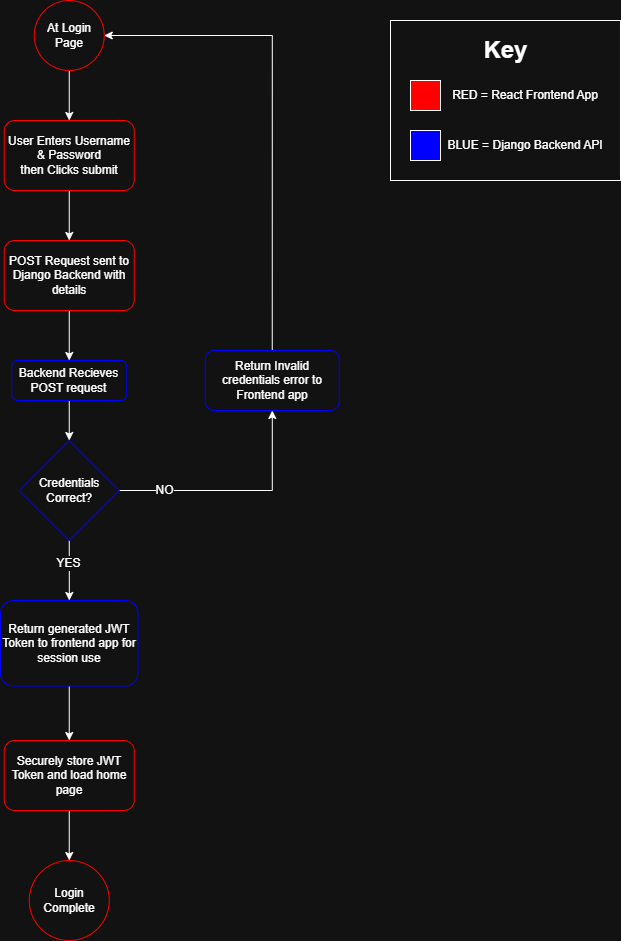

The diagram above was exported from draw.io. Its source (the exported page's mxGraphModel, read from the mxfile embedded in the PNG):
<mxGraphModel dx="2066" dy="1201" grid="1" gridSize="10" guides="1" tooltips="1" connect="1" arrows="1" fold="1" page="1" pageScale="1" pageWidth="827" pageHeight="1169" math="0" shadow="0">
  <root>
    <mxCell id="WIyWlLk6GJQsqaUBKTNV-0" />
    <mxCell id="WIyWlLk6GJQsqaUBKTNV-1" parent="WIyWlLk6GJQsqaUBKTNV-0" />
    <mxCell id="5dqTI75r_0KOCFdDQDcE-16" edge="1" parent="WIyWlLk6GJQsqaUBKTNV-1" source="WIyWlLk6GJQsqaUBKTNV-7" style="edgeStyle=orthogonalEdgeStyle;rounded=0;orthogonalLoop=1;jettySize=auto;html=1;" target="5dqTI75r_0KOCFdDQDcE-15" value="">
      <mxGeometry relative="1" as="geometry" />
    </mxCell>
    <mxCell id="WIyWlLk6GJQsqaUBKTNV-7" parent="WIyWlLk6GJQsqaUBKTNV-1" style="rounded=1;whiteSpace=wrap;html=1;fontSize=12;glass=0;strokeWidth=1;shadow=0;strokeColor=#FF0000;" value="User Enters Username &amp;amp; Password&lt;div&gt;then Clicks submit&lt;/div&gt;" vertex="1">
      <mxGeometry height="70" width="130" x="123.75" y="170" as="geometry" />
    </mxCell>
    <mxCell id="5dqTI75r_0KOCFdDQDcE-14" edge="1" parent="WIyWlLk6GJQsqaUBKTNV-1" source="5dqTI75r_0KOCFdDQDcE-0" style="edgeStyle=orthogonalEdgeStyle;rounded=0;orthogonalLoop=1;jettySize=auto;html=1;" target="WIyWlLk6GJQsqaUBKTNV-7" value="">
      <mxGeometry relative="1" as="geometry" />
    </mxCell>
    <mxCell id="5dqTI75r_0KOCFdDQDcE-0" parent="WIyWlLk6GJQsqaUBKTNV-1" style="ellipse;whiteSpace=wrap;html=1;aspect=fixed;strokeColor=#FF0000;" value="At Login Page" vertex="1">
      <mxGeometry height="70" width="70" x="153.75" y="50" as="geometry" />
    </mxCell>
    <mxCell id="5dqTI75r_0KOCFdDQDcE-12" connectable="0" parent="WIyWlLk6GJQsqaUBKTNV-1" style="group" value="" vertex="1">
      <mxGeometry height="160" width="230" x="510" y="70" as="geometry" />
    </mxCell>
    <mxCell id="5dqTI75r_0KOCFdDQDcE-11" parent="5dqTI75r_0KOCFdDQDcE-12" style="rounded=0;whiteSpace=wrap;html=1;" value="" vertex="1">
      <mxGeometry height="160" width="230" as="geometry" />
    </mxCell>
    <mxCell id="5dqTI75r_0KOCFdDQDcE-2" parent="5dqTI75r_0KOCFdDQDcE-12" style="whiteSpace=wrap;html=1;aspect=fixed;fillColor=#FF0000;" value="" vertex="1">
      <mxGeometry height="30" width="30" x="20" y="60" as="geometry" />
    </mxCell>
    <mxCell id="5dqTI75r_0KOCFdDQDcE-4" parent="5dqTI75r_0KOCFdDQDcE-12" style="text;html=1;whiteSpace=wrap;strokeColor=none;fillColor=none;align=center;verticalAlign=middle;rounded=0;autosize=1;resizable=0;" value="RED = React Frontend App" vertex="1">
      <mxGeometry height="30" width="170" x="50" y="60" as="geometry" />
    </mxCell>
    <mxCell id="5dqTI75r_0KOCFdDQDcE-5" parent="5dqTI75r_0KOCFdDQDcE-12" style="whiteSpace=wrap;html=1;aspect=fixed;fillColor=#0000FF;" value="" vertex="1">
      <mxGeometry height="30" width="30" x="20" y="110" as="geometry" />
    </mxCell>
    <mxCell id="5dqTI75r_0KOCFdDQDcE-7" parent="5dqTI75r_0KOCFdDQDcE-12" style="text;html=1;whiteSpace=wrap;strokeColor=none;fillColor=none;align=center;verticalAlign=middle;rounded=0;autosize=1;resizable=0;" value="BLUE = Django Backend API" vertex="1">
      <mxGeometry height="30" width="180" x="45" y="110" as="geometry" />
    </mxCell>
    <mxCell id="5dqTI75r_0KOCFdDQDcE-10" parent="5dqTI75r_0KOCFdDQDcE-12" style="text;strokeColor=none;fillColor=none;html=1;fontSize=24;fontStyle=1;verticalAlign=middle;align=center;" value="Key" vertex="1">
      <mxGeometry height="40" width="100" x="65" y="10" as="geometry" />
    </mxCell>
    <mxCell id="5dqTI75r_0KOCFdDQDcE-18" edge="1" parent="WIyWlLk6GJQsqaUBKTNV-1" source="5dqTI75r_0KOCFdDQDcE-15" style="edgeStyle=orthogonalEdgeStyle;rounded=0;orthogonalLoop=1;jettySize=auto;html=1;" target="5dqTI75r_0KOCFdDQDcE-17" value="">
      <mxGeometry relative="1" as="geometry" />
    </mxCell>
    <mxCell id="5dqTI75r_0KOCFdDQDcE-15" parent="WIyWlLk6GJQsqaUBKTNV-1" style="rounded=1;whiteSpace=wrap;html=1;fontSize=12;glass=0;strokeWidth=1;shadow=0;strokeColor=#FF0000;" value="POST Request sent to Django Backend with details" vertex="1">
      <mxGeometry height="70" width="130" x="123.75" y="290" as="geometry" />
    </mxCell>
    <mxCell id="5dqTI75r_0KOCFdDQDcE-20" edge="1" parent="WIyWlLk6GJQsqaUBKTNV-1" source="5dqTI75r_0KOCFdDQDcE-17" style="edgeStyle=orthogonalEdgeStyle;rounded=0;orthogonalLoop=1;jettySize=auto;html=1;" target="5dqTI75r_0KOCFdDQDcE-19" value="">
      <mxGeometry relative="1" as="geometry" />
    </mxCell>
    <mxCell id="5dqTI75r_0KOCFdDQDcE-17" parent="WIyWlLk6GJQsqaUBKTNV-1" style="rounded=1;whiteSpace=wrap;html=1;fontSize=12;glass=0;strokeWidth=1;shadow=0;strokeColor=#0000FF;" value="Backend Recieves POST request" vertex="1">
      <mxGeometry height="40" width="115" x="131.25" y="410" as="geometry" />
    </mxCell>
    <mxCell id="5dqTI75r_0KOCFdDQDcE-24" edge="1" parent="WIyWlLk6GJQsqaUBKTNV-1" source="5dqTI75r_0KOCFdDQDcE-19" style="edgeStyle=orthogonalEdgeStyle;rounded=0;orthogonalLoop=1;jettySize=auto;html=1;exitX=1;exitY=0.5;exitDx=0;exitDy=0;" target="5dqTI75r_0KOCFdDQDcE-23">
      <mxGeometry relative="1" as="geometry" />
    </mxCell>
    <mxCell id="5dqTI75r_0KOCFdDQDcE-25" connectable="0" parent="5dqTI75r_0KOCFdDQDcE-24" style="edgeLabel;html=1;align=center;verticalAlign=middle;resizable=0;points=[];" value="&lt;font style=&quot;font-size: 12px;&quot;&gt;NO&lt;/font&gt;" vertex="1">
      <mxGeometry relative="1" x="-0.6137" y="1" as="geometry">
        <mxPoint as="offset" />
      </mxGeometry>
    </mxCell>
    <mxCell id="5dqTI75r_0KOCFdDQDcE-29" edge="1" parent="WIyWlLk6GJQsqaUBKTNV-1" source="5dqTI75r_0KOCFdDQDcE-19" style="edgeStyle=orthogonalEdgeStyle;rounded=0;orthogonalLoop=1;jettySize=auto;html=1;exitX=0.5;exitY=1;exitDx=0;exitDy=0;" target="5dqTI75r_0KOCFdDQDcE-27">
      <mxGeometry relative="1" as="geometry" />
    </mxCell>
    <mxCell id="5dqTI75r_0KOCFdDQDcE-32" connectable="0" parent="5dqTI75r_0KOCFdDQDcE-29" style="edgeLabel;html=1;align=center;verticalAlign=middle;resizable=0;points=[];" value="&lt;font style=&quot;font-size: 12px;&quot;&gt;YES&lt;/font&gt;" vertex="1">
      <mxGeometry relative="1" x="-0.2679" y="-1" as="geometry">
        <mxPoint as="offset" />
      </mxGeometry>
    </mxCell>
    <mxCell id="5dqTI75r_0KOCFdDQDcE-19" parent="WIyWlLk6GJQsqaUBKTNV-1" style="rhombus;whiteSpace=wrap;html=1;strokeColor=#0000FF;" value="Credentials Correct?" vertex="1">
      <mxGeometry height="100" width="100" x="138.75" y="490" as="geometry" />
    </mxCell>
    <mxCell id="5dqTI75r_0KOCFdDQDcE-26" edge="1" parent="WIyWlLk6GJQsqaUBKTNV-1" source="5dqTI75r_0KOCFdDQDcE-23" style="edgeStyle=orthogonalEdgeStyle;rounded=0;orthogonalLoop=1;jettySize=auto;html=1;exitX=0.5;exitY=0;exitDx=0;exitDy=0;entryX=1;entryY=0.5;entryDx=0;entryDy=0;" target="5dqTI75r_0KOCFdDQDcE-0">
      <mxGeometry relative="1" as="geometry" />
    </mxCell>
    <mxCell id="5dqTI75r_0KOCFdDQDcE-23" parent="WIyWlLk6GJQsqaUBKTNV-1" style="rounded=1;whiteSpace=wrap;html=1;fontSize=12;glass=0;strokeWidth=1;shadow=0;strokeColor=#0000FF;" value="Return Invalid credentials error to Frontend app" vertex="1">
      <mxGeometry height="60" width="134" x="324.75" y="400" as="geometry" />
    </mxCell>
    <mxCell id="5dqTI75r_0KOCFdDQDcE-31" edge="1" parent="WIyWlLk6GJQsqaUBKTNV-1" source="5dqTI75r_0KOCFdDQDcE-27" style="edgeStyle=orthogonalEdgeStyle;rounded=0;orthogonalLoop=1;jettySize=auto;html=1;exitX=0.5;exitY=1;exitDx=0;exitDy=0;" target="5dqTI75r_0KOCFdDQDcE-30">
      <mxGeometry relative="1" as="geometry" />
    </mxCell>
    <mxCell id="5dqTI75r_0KOCFdDQDcE-27" parent="WIyWlLk6GJQsqaUBKTNV-1" style="rounded=1;whiteSpace=wrap;html=1;fontSize=12;glass=0;strokeWidth=1;shadow=0;strokeColor=#0000FF;" value="Return generated JWT Token to frontend app for session use" vertex="1">
      <mxGeometry height="85.5" width="137.5" x="120" y="650" as="geometry" />
    </mxCell>
    <mxCell id="5dqTI75r_0KOCFdDQDcE-34" edge="1" parent="WIyWlLk6GJQsqaUBKTNV-1" source="5dqTI75r_0KOCFdDQDcE-30" style="edgeStyle=orthogonalEdgeStyle;rounded=0;orthogonalLoop=1;jettySize=auto;html=1;exitX=0.5;exitY=1;exitDx=0;exitDy=0;" target="5dqTI75r_0KOCFdDQDcE-33">
      <mxGeometry relative="1" as="geometry" />
    </mxCell>
    <mxCell id="5dqTI75r_0KOCFdDQDcE-30" parent="WIyWlLk6GJQsqaUBKTNV-1" style="rounded=1;whiteSpace=wrap;html=1;fontSize=12;glass=0;strokeWidth=1;shadow=0;strokeColor=#FF0000;" value="Securely store JWT Token and load home page" vertex="1">
      <mxGeometry height="70" width="130" x="123.75" y="790" as="geometry" />
    </mxCell>
    <mxCell id="5dqTI75r_0KOCFdDQDcE-33" parent="WIyWlLk6GJQsqaUBKTNV-1" style="ellipse;whiteSpace=wrap;html=1;aspect=fixed;strokeColor=#FF0000;" value="Login Complete" vertex="1">
      <mxGeometry height="80" width="80" x="148.75" y="910" as="geometry" />
    </mxCell>
  </root>
</mxGraphModel>